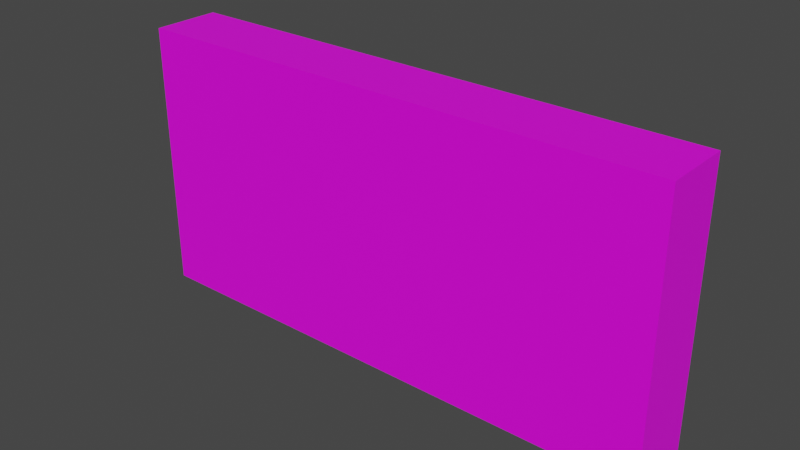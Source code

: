 # Source: wall-cobble.blend  (saved by Blender 3.4.6; exported with 4.5.12 LTS)
import bpy
from mathutils import Matrix  # noqa: F401  (used for matrix-valued properties, if any)

bpy.ops.wm.read_factory_settings(use_empty=True)
scene = bpy.context.scene
scene.name = 'Scene'

# ---- collections
col_collection = bpy.data.collections.new('Collection'); scene.collection.children.link(col_collection)

# ---- images (referenced by path relative to the original .blend; pixels are not part of the script)
import os
ASSET_DIR = os.environ.get("B2B_ASSET_DIR", "")  # directory of the original .blend (textures are referenced by path, not embedded)
HERE = os.path.dirname(os.path.abspath(__file__))  # packed textures are extracted next to this script under _unpacked/

def load_image(name, relpath, width, height, colorspace="sRGB"):
    """Load a texture the original file referenced (path relative to the .blend, or extracted next to this script)."""
    p = next((c for c in (os.path.join(HERE, relpath), os.path.join(ASSET_DIR, relpath)) if relpath and os.path.exists(c)), "")
    if p:
        img = bpy.data.images.load(p, check_existing=True)
        img.name = name
    else:  # same state as the original file: an image datablock whose file is absent (Cycles renders it pink)
        img = bpy.data.images.new(name, width, height)
        img.source = "FILE"
        img.filepath = "//" + (relpath or name)
    img.colorspace_settings.name = colorspace
    return img
img_wall_cobble = load_image('Wall Cobble', 'textures/Wall Cobble.png', 1024, 1024, 'sRGB')

# ---- materials (node trees are filled in below, after node groups)
mat_material = bpy.data.materials.new('Material')
mat_material.alpha_threshold = 0.0
mat_material.use_transparent_shadow = False
mat_material.roughness = 0.5
mat_material.line_color = (0.0, 0.0, 0.0, 1.0)

# ---- material node trees
mat_material.use_nodes = True; mat_material.node_tree.nodes.clear()
_N = mat_material.node_tree.nodes; _L = mat_material.node_tree.links
n0 = _N.new('ShaderNodeOutputMaterial'); n0.name = 'Material Output'; n0.location = (300, 300)
n1 = _N.new('ShaderNodeBsdfPrincipled'); n1.name = 'Principled BSDF'; n1.location = (10, 300)
n1.distribution = 'GGX'
n1.subsurface_method = 'RANDOM_WALK_SKIN'
n1.inputs[3].default_value = 1.45
n1.inputs[27].default_value = (0.0, 0.0, 0.0, 1.0)
n1.inputs[28].default_value = 1.0
n2 = _N.new('ShaderNodeTexImage'); n2.name = 'Image Texture'; n2.location = (-280, 280)
n2.image = img_wall_cobble
_L.new(n1.outputs[0], n0.inputs[0])
_L.new(n2.outputs[0], n1.inputs[0])
n0.is_active_output = True

# ---- world
world_world = bpy.data.worlds.new('World'); scene.world = world_world
world_world.use_nodes = True; world_world.node_tree.nodes.clear()
_N = world_world.node_tree.nodes; _L = world_world.node_tree.links
n0 = _N.new('ShaderNodeOutputWorld'); n0.name = 'World Output'; n0.location = (300, 300)
n1 = _N.new('ShaderNodeBackground'); n1.name = 'Background'; n1.location = (10, 300)
n1.inputs[0].default_value = (0.05088, 0.05088, 0.05088, 1.0)
_L.new(n1.outputs[0], n0.inputs[0])
n0.is_active_output = True
world_world.color = (0.05088, 0.05088, 0.05088)
world_world.use_sun_shadow = False
world_world.sun_shadow_jitter_overblur = 0.0

# ---- meshes
me_cube = bpy.data.meshes.new('Cube')
me_cube.from_pydata([(2.0, 0.2526, 2.0), (2.0, 0.2526, 0.0), (2.0, -0.2526, 2.0), (2.0, -0.2526, 0.0), (-2.0, 0.2526, 2.0), (-2.0, 0.2526, 0.0), (-2.0, -0.2526, 2.0), (-2.0, -0.2526, 0.0)], [], [(4, 2, 0), (2, 7, 3), (6, 5, 7), (1, 7, 5), (0, 3, 1), (4, 1, 5), (4, 6, 2), (2, 6, 7), (6, 4, 5), (1, 3, 7), (0, 2, 3), (4, 0, 1)])
_uv = me_cube.uv_layers.new(name='UVMap')
_uv.uv.foreach_set('vector', [0.8903, 0.6709, 0.8067, 0.008699, 0.8903, 0.008699, 0.008699, 0.6709, 0.3398, 0.008699, 0.3398, 0.6709, 0.9913, 0.6883, 0.9077, 0.3572, 0.9913, 0.3572, 0.7893, 0.6709, 0.7057, 0.008699, 0.7893, 0.008699, 0.9913, 0.3398, 0.9077, 0.008699, 0.9913, 0.008699, 0.3572, 0.6709, 0.6883, 0.008699, 0.6883, 0.6709, 0.8903, 0.6709, 0.8067, 0.6709, 0.8067, 0.008699, 0.008699, 0.6709, 0.008699, 0.008699, 0.3398, 0.008699, 0.9913, 0.6883, 0.9077, 0.6883, 0.9077, 0.3572, 0.7893, 0.6709, 0.7057, 0.6709, 0.7057, 0.008699, 0.9913, 0.3398, 0.9077, 0.3398, 0.9077, 0.008699, 0.3572, 0.6709, 0.3572, 0.008699, 0.6883, 0.008699])
me_cube.materials.append(mat_material)
me_cube.use_mirror_vertex_groups = False
me_cube.update()

# ---- objects
ob_wall_cobble = bpy.data.objects.new('Wall Cobble', me_cube)

# ---- transforms, parenting, visibility, modifiers, constraints
ob_wall_cobble.location = (0.0, 0.0, 0.0)
ob_wall_cobble.lock_rotations_4d = False
ob_wall_cobble.empty_display_type = 'ARROWS'
ob_wall_cobble.lineart.crease_threshold = 0.0

# ---- collection membership
col_collection.objects.link(ob_wall_cobble)

# ---- scene / render settings (as saved in the file)
scene.frame_start = 1; scene.frame_end = 250; scene.frame_set(1)
scene.render.engine = 'BLENDER_EEVEE_NEXT'
scene.cycles.sampling_pattern = 'TABULATED_SOBOL'
scene.cycles.use_light_tree = False
scene.view_settings.view_transform = 'Filmic'
bpy.context.view_layer.update()

# ---- added for rendering (the .blend has no active camera and no usable light): camera, sun
cam_auto = bpy.data.cameras.new('AutoCamera')
cam_auto.lens = 50.0
cam_auto.sensor_width = 36.0
cam_auto.clip_end = 1000.0
ob_auto_camera = bpy.data.objects.new('AutoCamera', cam_auto)
scene.collection.objects.link(ob_auto_camera)
ob_auto_camera.location = (4.16404, -4.99685, 4.33123)
ob_auto_camera.rotation_euler = (1.09748, -7.21219e-08, 0.694738)
scene.camera = ob_auto_camera
light_auto_sun = bpy.data.lights.new('AutoSun', 'SUN')
light_auto_sun.energy = 3.0
light_auto_sun.angle = 0.0523599
ob_auto_sun = bpy.data.objects.new('AutoSun', light_auto_sun)
scene.collection.objects.link(ob_auto_sun)
ob_auto_sun.rotation_euler = (0.872665, 0.174533, 0.523599)
bpy.context.view_layer.update()
